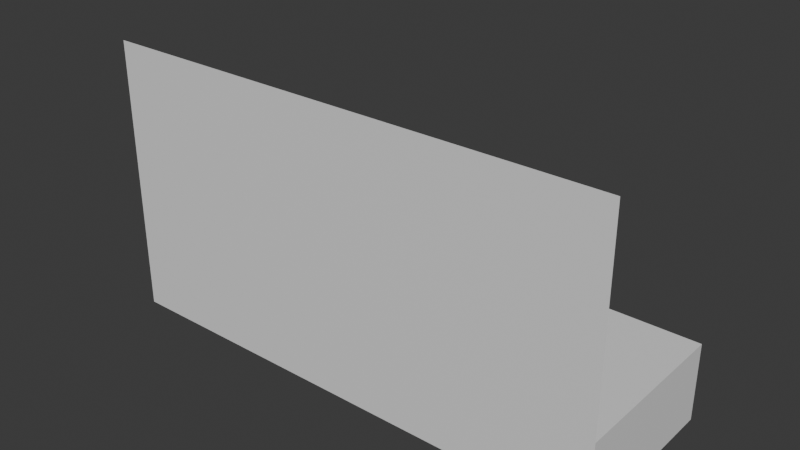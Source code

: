 # Source: estante.blend  (saved by Blender 4.5.91; exported with 4.5.12 LTS)
import bpy
from mathutils import Matrix  # noqa: F401  (used for matrix-valued properties, if any)

bpy.ops.wm.read_factory_settings(use_empty=True)
scene = bpy.context.scene
scene.name = 'Scene'

# ---- collections
col_collection = bpy.data.collections.new('Collection'); scene.collection.children.link(col_collection)

# ---- materials (node trees are filled in below, after node groups)
mat_material = bpy.data.materials.new('Material')
mat_material.alpha_threshold = 0.0
mat_material.roughness = 0.5
mat_material.line_color = (0.0, 0.0, 0.0, 1.0)

# ---- material node trees
mat_material.use_nodes = True; mat_material.node_tree.nodes.clear()
_N = mat_material.node_tree.nodes; _L = mat_material.node_tree.links
n0 = _N.new('ShaderNodeOutputMaterial'); n0.name = 'Material Output'; n0.location = (200, 100)
n1 = _N.new('ShaderNodeBsdfPrincipled'); n1.name = 'Principled BSDF'; n1.location = (-200, 100)
n1.inputs[3].default_value = 1.45
_L.new(n1.outputs[0], n0.inputs[0])
n0.is_active_output = True

# ---- world
world_world = bpy.data.worlds.new('World'); scene.world = world_world
world_world.use_nodes = True; world_world.node_tree.nodes.clear()
_N = world_world.node_tree.nodes; _L = world_world.node_tree.links
n0 = _N.new('ShaderNodeOutputWorld'); n0.name = 'World Output'; n0.location = (200, 100)
n1 = _N.new('ShaderNodeBackground'); n1.name = 'Background'; n1.location = (-200, 100)
n1.inputs[0].default_value = (0.05088, 0.05088, 0.05088, 1.0)
_L.new(n1.outputs[0], n0.inputs[0])
n0.is_active_output = True
world_world.color = (0.05088, 0.05088, 0.05088)
world_world.sun_shadow_jitter_overblur = 0.0

# ---- meshes
me_cube = bpy.data.meshes.new('Cube')
me_cube.from_pydata([(0.8911, 1.0, 0.8911), (0.8911, 1.0, 0.2001), (1.0, -1.0, 1.0), (1.0, -1.0, 0.09123), (-4.914, 1.0, 0.8965), (-4.914, 1.0, 0.1947), (-5.017, -1.0, 1.0), (-5.017, -1.0, 0.09123), (-1.616, 1.0, 0.2001), (-1.725, -1.0, 1.0), (-1.725, -1.0, 0.09123), (-1.616, 1.0, 0.8911), (1.0, 1.0, 1.0), (1.0, 1.0, 0.09123), (-1.828, 1.0, 0.8965), (-1.828, 1.0, 0.1947), (-1.725, 1.0, 0.09123), (-5.017, 1.0, 0.09123), (-5.017, 1.0, 1.0), (-1.725, 1.0, 1.0), (0.8911, -0.858, 0.8911), (0.8911, -0.858, 0.2001), (-1.616, -0.858, 0.8911), (-1.616, -0.858, 0.2001), (-1.828, -0.858, 0.1947), (-4.914, -0.858, 0.1947), (-4.914, -0.858, 0.8965), (-1.828, -0.858, 0.8965), (1.0, -1.0, 3.34), (-5.017, -1.0, 3.34), (-1.725, -1.0, 3.34)], [], [(19, 18, 6, 9), (10, 9, 6, 7), (7, 6, 18, 17), (16, 13, 3, 10), (13, 12, 2, 3), (4, 14, 27, 26), (11, 0, 20, 22), (17, 16, 10, 7), (3, 2, 9, 10), (12, 19, 9, 2), (1, 0, 12, 13), (0, 11, 19, 12), (8, 1, 13, 16), (11, 8, 16, 19), (5, 15, 16, 17), (4, 5, 17, 18), (14, 4, 18, 19), (15, 14, 19, 16), (23, 22, 20, 21), (25, 26, 27, 24), (15, 5, 25, 24), (1, 8, 23, 21), (14, 15, 24, 27), (0, 1, 21, 20), (5, 4, 26, 25), (8, 11, 22, 23), (2, 9, 30, 28), (6, 9, 30, 29)])
_uv = me_cube.uv_layers.new(name='UVMap')
_uv.uv.foreach_set('vector', [0.7382, 0.5, 0.875, 0.5, 0.875, 0.75, 0.7382, 0.75, 0.375, 0.8632, 0.625, 0.8632, 0.625, 1.0, 0.375, 1.0, 0.375, 0.0, 0.625, 0.0, 0.625, 0.25, 0.375, 0.25, 0.2618, 0.5, 0.375, 0.5, 0.375, 0.75, 0.2618, 0.75, 0.375, 0.5, 0.625, 0.5, 0.625, 0.75, 0.375, 0.75, 0.5965, 0.2543, 0.5965, 0.3825, 0.5965, 0.3825, 0.5965, 0.2543, 0.5951, 0.3913, 0.5951, 0.4955, 0.5951, 0.4955, 0.5951, 0.3913, 0.125, 0.5, 0.2618, 0.5, 0.2618, 0.75, 0.125, 0.75, 0.375, 0.75, 0.625, 0.75, 0.625, 0.8632, 0.375, 0.8632, 0.625, 0.5, 0.7382, 0.5, 0.7382, 0.75, 0.625, 0.75, 0.4049, 0.4955, 0.5951, 0.4955, 0.625, 0.5, 0.375, 0.5, 0.5951, 0.4955, 0.5951, 0.3913, 0.625, 0.3868, 0.625, 0.5, 0.4049, 0.3913, 0.4049, 0.4955, 0.375, 0.5, 0.375, 0.3868, 0.5951, 0.3913, 0.4049, 0.3913, 0.375, 0.3868, 0.625, 0.3868, 0.4035, 0.2543, 0.4035, 0.3825, 0.375, 0.3868, 0.375, 0.25, 0.5965, 0.2543, 0.4035, 0.2543, 0.375, 0.25, 0.625, 0.25, 0.5965, 0.3825, 0.5965, 0.2543, 0.625, 0.25, 0.625, 0.3868, 0.4035, 0.3825, 0.5965, 0.3825, 0.625, 0.3868, 0.375, 0.3868, 0.4049, 0.3913, 0.5951, 0.3913, 0.5951, 0.4955, 0.4049, 0.4955, 0.4035, 0.2543, 0.5965, 0.2543, 0.5965, 0.3825, 0.4035, 0.3825, 0.4035, 0.3825, 0.4035, 0.2543, 0.4035, 0.2543, 0.4035, 0.3825, 0.4049, 0.4955, 0.4049, 0.3913, 0.4049, 0.3913, 0.4049, 0.4955, 0.5965, 0.3825, 0.4035, 0.3825, 0.4035, 0.3825, 0.5965, 0.3825, 0.5951, 0.4955, 0.4049, 0.4955, 0.4049, 0.4955, 0.5951, 0.4955, 0.4035, 0.2543, 0.5965, 0.2543, 0.5965, 0.2543, 0.4035, 0.2543, 0.4049, 0.3913, 0.5951, 0.3913, 0.5951, 0.3913, 0.4049, 0.3913, 0.625, 0.75, 0.625, 0.8632, 0.625, 0.8632, 0.625, 0.75, 0.875, 0.75, 0.7382, 0.75, 0.7382, 0.75, 0.875, 0.75])
me_cube.materials.append(mat_material)
me_cube.use_mirror_vertex_groups = False
me_cube.update()

# ---- objects
ob_cube = bpy.data.objects.new('Cube', me_cube)

# ---- transforms, parenting, visibility, modifiers, constraints
ob_cube.location = (0.0, 0.0, 0.0)
ob_cube.lock_rotations_4d = False
ob_cube.empty_display_type = 'ARROWS'
ob_cube.lineart.crease_threshold = 0.0

# ---- collection membership
col_collection.objects.link(ob_cube)

# ---- scene / render settings (as saved in the file)
scene.frame_start = 1; scene.frame_end = 250; scene.frame_set(1)
scene.render.engine = 'BLENDER_EEVEE_NEXT'
bpy.context.view_layer.update()

# ---- added for rendering (the .blend has no active camera and no usable light): camera, sun
cam_auto = bpy.data.cameras.new('AutoCamera')
cam_auto.lens = 50.0
cam_auto.sensor_width = 36.0
cam_auto.clip_end = 1000.0
ob_auto_camera = bpy.data.objects.new('AutoCamera', cam_auto)
scene.collection.objects.link(ob_auto_camera)
ob_auto_camera.location = (4.58323, -7.91031, 6.98895)
ob_auto_camera.rotation_euler = (1.09748, -7.21219e-08, 0.694738)
scene.camera = ob_auto_camera
light_auto_sun = bpy.data.lights.new('AutoSun', 'SUN')
light_auto_sun.energy = 3.0
light_auto_sun.angle = 0.0523599
ob_auto_sun = bpy.data.objects.new('AutoSun', light_auto_sun)
scene.collection.objects.link(ob_auto_sun)
ob_auto_sun.rotation_euler = (0.872665, 0.174533, 0.523599)
bpy.context.view_layer.update()
